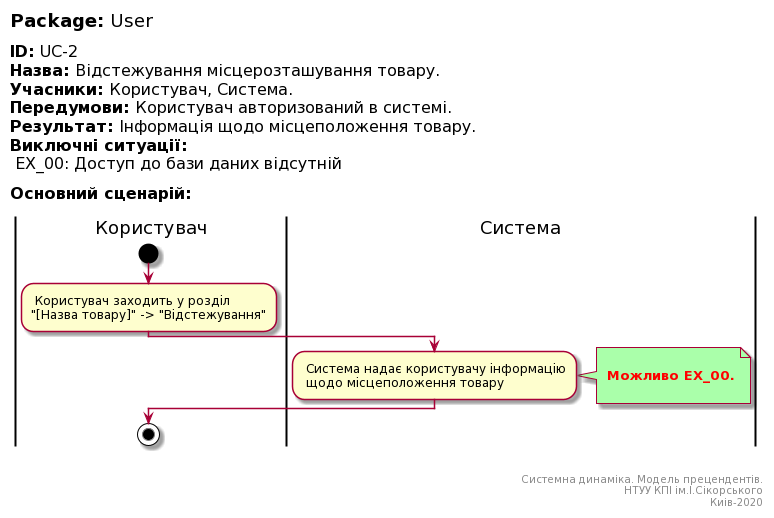

The diagram above was rendered by PlantUML. Its source (embedded in the PNG):
@startuml
left header
<font color=000 size=18><b>Package:</b> User

<font color=000 size=16><b>ID:</b> UC-2
<font color=000 size=16><b>Назва:</b> Відстежування місцерозташування товару.
<font color=000 size=16><b>Учасники:</b> Користувач, Система.
<font color=000 size=16><b>Передумови:</b> Користувач авторизований в системі.
<font color=000 size=16><b>Результат:</b> Інформація щодо місцеположення товару.
<font color=000 size=16><b>Виключні ситуації:</b>
<font color=000 size=16> EX_00: Доступ до бази даних відсутній

<font color=000 size=16><b>Основний сценарій:</b>

end header

|Користувач|
start
: Користувач заходить у розділ 
"[Назва товару]" -> "Відстежування";

|Система|
: Система надає користувачу інформацію
 щодо місцеположення товару;
note right #aaffaa

<font color=red><b> Можливо EX_00.

end note

|Користувач|
stop;

right footer


Системна динаміка. Модель прецендентів.
НТУУ КПІ ім.І.Сікорського
Киів-2020
end footer
@enduml